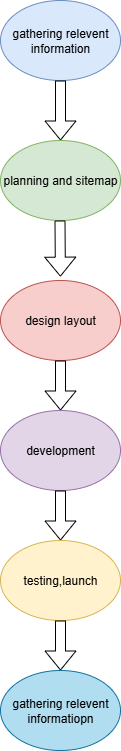

The diagram above was exported from draw.io. Its source (the exported page's mxGraphModel, read from the mxfile embedded in the PNG):
<mxGraphModel dx="1226" dy="661" grid="1" gridSize="10" guides="1" tooltips="1" connect="1" arrows="1" fold="1" page="1" pageScale="1" pageWidth="850" pageHeight="1100" math="0" shadow="0">
  <root>
    <mxCell id="0" />
    <mxCell id="1" parent="0" />
    <mxCell id="xWmK0HWfdNW9znhQ1zIf-1" value="gathering relevent information" style="ellipse;whiteSpace=wrap;html=1;fillColor=#dae8fc;strokeColor=#6c8ebf;" vertex="1" parent="1">
      <mxGeometry x="280" y="30" width="120" height="80" as="geometry" />
    </mxCell>
    <mxCell id="xWmK0HWfdNW9znhQ1zIf-3" value="" style="shape=flexArrow;endArrow=classic;html=1;rounded=0;exitX=0.5;exitY=1;exitDx=0;exitDy=0;" edge="1" parent="1" source="xWmK0HWfdNW9znhQ1zIf-1">
      <mxGeometry width="50" height="50" relative="1" as="geometry">
        <mxPoint x="400" y="320" as="sourcePoint" />
        <mxPoint x="340" y="170" as="targetPoint" />
      </mxGeometry>
    </mxCell>
    <mxCell id="xWmK0HWfdNW9znhQ1zIf-5" value="planning and sitemap" style="ellipse;whiteSpace=wrap;html=1;fillColor=#d5e8d4;strokeColor=#82b366;" vertex="1" parent="1">
      <mxGeometry x="280" y="170" width="120" height="80" as="geometry" />
    </mxCell>
    <mxCell id="xWmK0HWfdNW9znhQ1zIf-6" value="" style="shape=flexArrow;endArrow=classic;html=1;rounded=0;exitX=0.43;exitY=1.048;exitDx=0;exitDy=0;exitPerimeter=0;" edge="1" parent="1">
      <mxGeometry width="50" height="50" relative="1" as="geometry">
        <mxPoint x="339.4999999999999" y="250.00000000000003" as="sourcePoint" />
        <mxPoint x="339.9" y="306.16" as="targetPoint" />
      </mxGeometry>
    </mxCell>
    <mxCell id="xWmK0HWfdNW9znhQ1zIf-7" value="design layout" style="ellipse;whiteSpace=wrap;html=1;fillColor=#f8cecc;strokeColor=#b85450;" vertex="1" parent="1">
      <mxGeometry x="280" y="310" width="120" height="80" as="geometry" />
    </mxCell>
    <mxCell id="xWmK0HWfdNW9znhQ1zIf-8" value="" style="shape=flexArrow;endArrow=classic;html=1;rounded=0;exitX=0.5;exitY=1;exitDx=0;exitDy=0;" edge="1" parent="1" source="xWmK0HWfdNW9znhQ1zIf-7">
      <mxGeometry width="50" height="50" relative="1" as="geometry">
        <mxPoint x="380" y="450" as="sourcePoint" />
        <mxPoint x="340" y="440" as="targetPoint" />
      </mxGeometry>
    </mxCell>
    <mxCell id="xWmK0HWfdNW9znhQ1zIf-10" value="development" style="ellipse;whiteSpace=wrap;html=1;fillColor=#e1d5e7;strokeColor=#9673a6;" vertex="1" parent="1">
      <mxGeometry x="280" y="440" width="120" height="80" as="geometry" />
    </mxCell>
    <mxCell id="xWmK0HWfdNW9znhQ1zIf-11" value="" style="shape=flexArrow;endArrow=classic;html=1;rounded=0;exitX=0.5;exitY=1;exitDx=0;exitDy=0;" edge="1" parent="1" source="xWmK0HWfdNW9znhQ1zIf-10">
      <mxGeometry width="50" height="50" relative="1" as="geometry">
        <mxPoint x="375" y="575" as="sourcePoint" />
        <mxPoint x="340" y="570" as="targetPoint" />
      </mxGeometry>
    </mxCell>
    <mxCell id="xWmK0HWfdNW9znhQ1zIf-12" value="testing,launch" style="ellipse;whiteSpace=wrap;html=1;fillColor=#fff2cc;strokeColor=#d6b656;" vertex="1" parent="1">
      <mxGeometry x="280" y="570" width="120" height="80" as="geometry" />
    </mxCell>
    <mxCell id="xWmK0HWfdNW9znhQ1zIf-13" value="" style="shape=flexArrow;endArrow=classic;html=1;rounded=0;exitX=0.5;exitY=1;exitDx=0;exitDy=0;" edge="1" parent="1" source="xWmK0HWfdNW9znhQ1zIf-12">
      <mxGeometry width="50" height="50" relative="1" as="geometry">
        <mxPoint x="410" y="680" as="sourcePoint" />
        <mxPoint x="340" y="700" as="targetPoint" />
      </mxGeometry>
    </mxCell>
    <mxCell id="xWmK0HWfdNW9znhQ1zIf-14" value="gathering relevent informatiopn" style="ellipse;whiteSpace=wrap;html=1;fillColor=#b1ddf0;strokeColor=#10739e;" vertex="1" parent="1">
      <mxGeometry x="280" y="700" width="120" height="80" as="geometry" />
    </mxCell>
  </root>
</mxGraphModel>